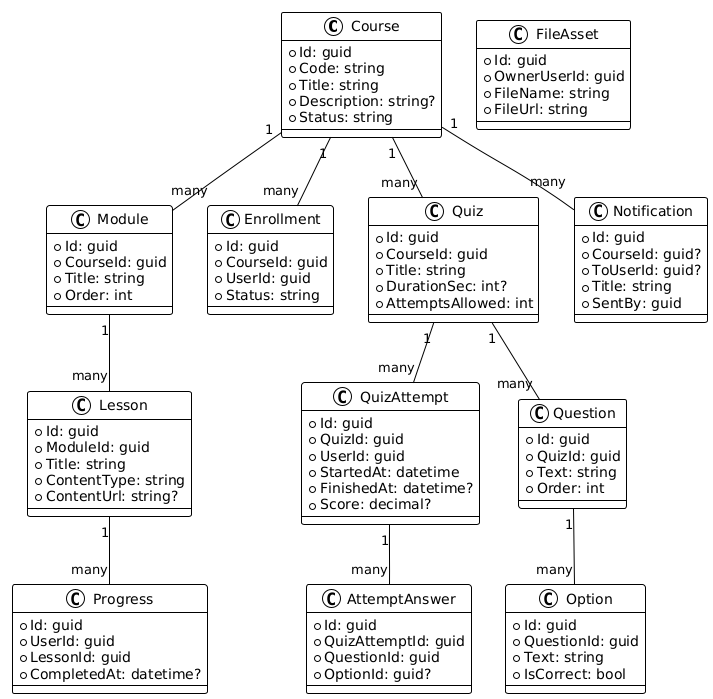

The diagram above was rendered by PlantUML. Its source (embedded in the PNG):
@startuml
!theme plain

class Course {
  +Id: guid
  +Code: string
  +Title: string
  +Description: string?
  +Status: string
}

class Module {
  +Id: guid
  +CourseId: guid
  +Title: string
  +Order: int
}

class Lesson {
  +Id: guid
  +ModuleId: guid
  +Title: string
  +ContentType: string
  +ContentUrl: string?
}

class Enrollment {
  +Id: guid
  +CourseId: guid
  +UserId: guid
  +Status: string
}

class Progress {
  +Id: guid
  +UserId: guid
  +LessonId: guid
  +CompletedAt: datetime?
}

class Quiz {
  +Id: guid
  +CourseId: guid
  +Title: string
  +DurationSec: int?
  +AttemptsAllowed: int
}

class QuizAttempt {
  +Id: guid
  +QuizId: guid
  +UserId: guid
  +StartedAt: datetime
  +FinishedAt: datetime?
  +Score: decimal?
}

class AttemptAnswer {
  +Id: guid
  +QuizAttemptId: guid
  +QuestionId: guid
  +OptionId: guid?
}

class Question {
  +Id: guid
  +QuizId: guid
  +Text: string
  +Order: int
}

class Option {
  +Id: guid
  +QuestionId: guid
  +Text: string
  +IsCorrect: bool
}

class FileAsset {
  +Id: guid
  +OwnerUserId: guid
  +FileName: string
  +FileUrl: string
}

class Notification {
  +Id: guid
  +CourseId: guid?
  +ToUserId: guid?
  +Title: string
  +SentBy: guid
}

Course "1" -- "many" Module
Module "1" -- "many" Lesson
Course "1" -- "many" Enrollment
Lesson "1" -- "many" Progress
Course "1" -- "many" Quiz
Quiz "1" -- "many" QuizAttempt
QuizAttempt "1" -- "many" AttemptAnswer
Quiz "1" -- "many" Question
Question "1" -- "many" Option
Course "1" -- "many" Notification
@enduml